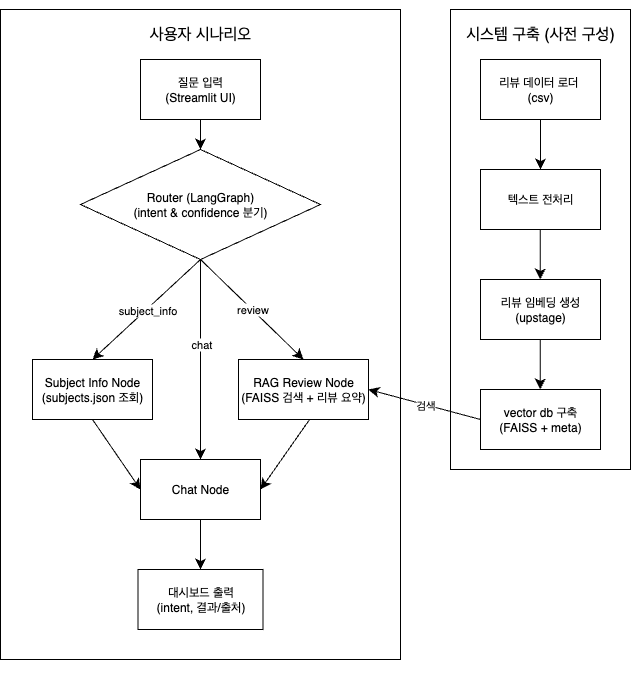

The diagram above was exported from draw.io. Its source (the exported page's mxGraphModel, read from the mxfile embedded in the PNG):
<mxGraphModel dx="-737" dy="1885" grid="1" gridSize="10" guides="1" tooltips="1" connect="1" arrows="1" fold="1" page="1" pageScale="1" pageWidth="1920" pageHeight="1080" background="#FFFFFF" math="0" shadow="0">
  <root>
    <mxCell id="0" />
    <mxCell id="1" parent="0" />
    <mxCell id="tP91jFBP91s8nwAndYVf-1" value="" style="rounded=0;whiteSpace=wrap;html=1;" parent="1" vertex="1">
      <mxGeometry x="3100" y="-750" width="180" height="460" as="geometry" />
    </mxCell>
    <mxCell id="tP91jFBP91s8nwAndYVf-2" value="리뷰 데이터 로더&amp;nbsp;&lt;br&gt;(csv)" style="rounded=0;whiteSpace=wrap;html=1;" parent="1" vertex="1">
      <mxGeometry x="3130" y="-700" width="120" height="60" as="geometry" />
    </mxCell>
    <mxCell id="tP91jFBP91s8nwAndYVf-3" value="텍스트 전처리" style="rounded=0;whiteSpace=wrap;html=1;" parent="1" vertex="1">
      <mxGeometry x="3130" y="-590" width="120" height="60" as="geometry" />
    </mxCell>
    <mxCell id="tP91jFBP91s8nwAndYVf-4" value="vector db 구축&lt;br&gt;(FAISS + meta)" style="rounded=0;whiteSpace=wrap;html=1;" parent="1" vertex="1">
      <mxGeometry x="3130" y="-370" width="120" height="60" as="geometry" />
    </mxCell>
    <mxCell id="tP91jFBP91s8nwAndYVf-5" value="리뷰 임베딩 생성&lt;div&gt;(upstage&lt;span style=&quot;background-color: transparent; color: light-dark(rgb(0, 0, 0), rgb(255, 255, 255));&quot;&gt;)&lt;/span&gt;&lt;/div&gt;" style="rounded=0;whiteSpace=wrap;html=1;" parent="1" vertex="1">
      <mxGeometry x="3130" y="-480" width="120" height="60" as="geometry" />
    </mxCell>
    <mxCell id="tP91jFBP91s8nwAndYVf-6" value="" style="rounded=0;whiteSpace=wrap;html=1;" parent="1" vertex="1">
      <mxGeometry x="2650" y="-750" width="400" height="650" as="geometry" />
    </mxCell>
    <mxCell id="tP91jFBP91s8nwAndYVf-8" value="Subject Info Node&lt;div&gt;(subjects.json 조회)&lt;/div&gt;" style="rounded=0;whiteSpace=wrap;html=1;" parent="1" vertex="1">
      <mxGeometry x="2682" y="-400" width="120" height="60" as="geometry" />
    </mxCell>
    <mxCell id="tP91jFBP91s8nwAndYVf-9" value="RAG Review Node&lt;br&gt;(FAISS 검색 + 리뷰 요약)" style="rounded=0;whiteSpace=wrap;html=1;" parent="1" vertex="1">
      <mxGeometry x="2888" y="-400" width="130" height="60" as="geometry" />
    </mxCell>
    <mxCell id="tP91jFBP91s8nwAndYVf-10" value="Router (LangGraph)&lt;div&gt;(intent &amp;amp; confidence 분기)&lt;/div&gt;" style="rhombus;whiteSpace=wrap;html=1;" parent="1" vertex="1">
      <mxGeometry x="2730" y="-610" width="240" height="110" as="geometry" />
    </mxCell>
    <mxCell id="tP91jFBP91s8nwAndYVf-11" value="대시보드 출력&lt;div&gt;(intent, 결과/출처)&lt;/div&gt;" style="rounded=0;whiteSpace=wrap;html=1;" parent="1" vertex="1">
      <mxGeometry x="2787.5" y="-190" width="125" height="60" as="geometry" />
    </mxCell>
    <mxCell id="tP91jFBP91s8nwAndYVf-12" value="Chat Node" style="rounded=0;whiteSpace=wrap;html=1;" parent="1" vertex="1">
      <mxGeometry x="2790" y="-300" width="120" height="60" as="geometry" />
    </mxCell>
    <mxCell id="tP91jFBP91s8nwAndYVf-13" value="사용자 시나리오" style="text;strokeColor=none;fillColor=none;html=1;align=center;verticalAlign=middle;whiteSpace=wrap;rounded=0;fontSize=16;" parent="1" vertex="1">
      <mxGeometry x="2785" y="-740" width="130" height="30" as="geometry" />
    </mxCell>
    <mxCell id="tP91jFBP91s8nwAndYVf-14" value="" style="endArrow=classic;html=1;rounded=0;fontSize=12;startSize=8;endSize=8;curved=1;entryX=0.5;entryY=0;entryDx=0;entryDy=0;exitX=0.5;exitY=1;exitDx=0;exitDy=0;" parent="1" source="tP91jFBP91s8nwAndYVf-10" target="tP91jFBP91s8nwAndYVf-8" edge="1">
      <mxGeometry relative="1" as="geometry">
        <mxPoint x="2790" y="-527" as="sourcePoint" />
        <mxPoint x="2770" y="-450" as="targetPoint" />
      </mxGeometry>
    </mxCell>
    <mxCell id="tP91jFBP91s8nwAndYVf-15" value="subject_info" style="edgeLabel;resizable=0;html=1;;align=center;verticalAlign=middle;" parent="tP91jFBP91s8nwAndYVf-14" connectable="0" vertex="1">
      <mxGeometry relative="1" as="geometry" />
    </mxCell>
    <mxCell id="tP91jFBP91s8nwAndYVf-16" value="" style="endArrow=classic;html=1;rounded=0;fontSize=12;startSize=8;endSize=8;curved=1;entryX=0.5;entryY=0;entryDx=0;entryDy=0;exitX=0.5;exitY=1;exitDx=0;exitDy=0;" parent="1" source="tP91jFBP91s8nwAndYVf-10" target="tP91jFBP91s8nwAndYVf-9" edge="1">
      <mxGeometry relative="1" as="geometry">
        <mxPoint x="2888" y="-500" as="sourcePoint" />
        <mxPoint x="2820" y="-433" as="targetPoint" />
      </mxGeometry>
    </mxCell>
    <mxCell id="tP91jFBP91s8nwAndYVf-17" value="review" style="edgeLabel;resizable=0;html=1;;align=center;verticalAlign=middle;" parent="tP91jFBP91s8nwAndYVf-16" connectable="0" vertex="1">
      <mxGeometry relative="1" as="geometry" />
    </mxCell>
    <mxCell id="tP91jFBP91s8nwAndYVf-18" value="" style="endArrow=classic;html=1;rounded=0;fontSize=12;startSize=8;endSize=8;curved=1;exitX=0.5;exitY=1;exitDx=0;exitDy=0;entryX=0.5;entryY=0;entryDx=0;entryDy=0;" parent="1" source="tP91jFBP91s8nwAndYVf-10" target="tP91jFBP91s8nwAndYVf-12" edge="1">
      <mxGeometry relative="1" as="geometry">
        <mxPoint x="2780" y="-380" as="sourcePoint" />
        <mxPoint x="2880" y="-380" as="targetPoint" />
      </mxGeometry>
    </mxCell>
    <mxCell id="tP91jFBP91s8nwAndYVf-19" value="chat" style="edgeLabel;resizable=0;html=1;;align=center;verticalAlign=middle;" parent="tP91jFBP91s8nwAndYVf-18" connectable="0" vertex="1">
      <mxGeometry relative="1" as="geometry">
        <mxPoint y="-16" as="offset" />
      </mxGeometry>
    </mxCell>
    <mxCell id="tP91jFBP91s8nwAndYVf-20" value="" style="endArrow=classic;html=1;rounded=0;fontSize=12;startSize=8;endSize=8;curved=1;exitX=0.5;exitY=1;exitDx=0;exitDy=0;" parent="1" source="tP91jFBP91s8nwAndYVf-12" target="tP91jFBP91s8nwAndYVf-11" edge="1">
      <mxGeometry width="50" height="50" relative="1" as="geometry">
        <mxPoint x="2808" y="-300" as="sourcePoint" />
        <mxPoint x="2858" y="-350" as="targetPoint" />
      </mxGeometry>
    </mxCell>
    <mxCell id="tP91jFBP91s8nwAndYVf-21" value="" style="endArrow=classic;html=1;rounded=0;fontSize=12;startSize=8;endSize=8;curved=1;exitX=0.5;exitY=1;exitDx=0;exitDy=0;" parent="1" target="tP91jFBP91s8nwAndYVf-10" edge="1">
      <mxGeometry relative="1" as="geometry">
        <mxPoint x="2850" y="-640" as="sourcePoint" />
        <mxPoint x="2890" y="-363" as="targetPoint" />
      </mxGeometry>
    </mxCell>
    <mxCell id="tP91jFBP91s8nwAndYVf-22" value="질문 입력&lt;div&gt;(Streamlit UI)&lt;/div&gt;" style="rounded=0;whiteSpace=wrap;html=1;" parent="1" vertex="1">
      <mxGeometry x="2790" y="-700" width="120" height="60" as="geometry" />
    </mxCell>
    <mxCell id="tP91jFBP91s8nwAndYVf-23" style="edgeStyle=none;curved=1;rounded=0;orthogonalLoop=1;jettySize=auto;html=1;exitX=0.5;exitY=0;exitDx=0;exitDy=0;fontSize=12;startSize=8;endSize=8;" parent="1" source="tP91jFBP91s8nwAndYVf-6" target="tP91jFBP91s8nwAndYVf-6" edge="1">
      <mxGeometry relative="1" as="geometry" />
    </mxCell>
    <mxCell id="tP91jFBP91s8nwAndYVf-25" value="" style="endArrow=classic;html=1;rounded=0;fontSize=12;startSize=8;endSize=8;curved=1;exitX=0;exitY=0.5;exitDx=0;exitDy=0;entryX=1;entryY=0.5;entryDx=0;entryDy=0;" parent="1" source="tP91jFBP91s8nwAndYVf-4" target="tP91jFBP91s8nwAndYVf-9" edge="1">
      <mxGeometry relative="1" as="geometry">
        <mxPoint x="3330" y="-240" as="sourcePoint" />
        <mxPoint x="3430" y="-240" as="targetPoint" />
      </mxGeometry>
    </mxCell>
    <mxCell id="tP91jFBP91s8nwAndYVf-26" value="검색" style="edgeLabel;resizable=0;html=1;;align=center;verticalAlign=middle;" parent="tP91jFBP91s8nwAndYVf-25" connectable="0" vertex="1">
      <mxGeometry relative="1" as="geometry">
        <mxPoint as="offset" />
      </mxGeometry>
    </mxCell>
    <mxCell id="tP91jFBP91s8nwAndYVf-27" value="시스템 구축 (사전 구성)" style="text;strokeColor=none;fillColor=none;html=1;align=center;verticalAlign=middle;whiteSpace=wrap;rounded=0;fontSize=16;" parent="1" vertex="1">
      <mxGeometry x="3100" y="-740" width="180" height="30" as="geometry" />
    </mxCell>
    <mxCell id="tP91jFBP91s8nwAndYVf-28" value="" style="endArrow=classic;html=1;rounded=0;fontSize=12;startSize=8;endSize=8;curved=1;exitX=0.5;exitY=1;exitDx=0;exitDy=0;" parent="1" source="tP91jFBP91s8nwAndYVf-2" target="tP91jFBP91s8nwAndYVf-3" edge="1">
      <mxGeometry width="50" height="50" relative="1" as="geometry">
        <mxPoint x="3210" y="-600" as="sourcePoint" />
        <mxPoint x="3260" y="-650" as="targetPoint" />
      </mxGeometry>
    </mxCell>
    <mxCell id="tP91jFBP91s8nwAndYVf-29" value="" style="endArrow=classic;html=1;rounded=0;fontSize=12;startSize=8;endSize=8;curved=1;exitX=0.5;exitY=1;exitDx=0;exitDy=0;" parent="1" edge="1">
      <mxGeometry width="50" height="50" relative="1" as="geometry">
        <mxPoint x="3189.8" y="-530" as="sourcePoint" />
        <mxPoint x="3189.8" y="-480" as="targetPoint" />
      </mxGeometry>
    </mxCell>
    <mxCell id="tP91jFBP91s8nwAndYVf-30" value="" style="endArrow=classic;html=1;rounded=0;fontSize=12;startSize=8;endSize=8;curved=1;exitX=0.5;exitY=1;exitDx=0;exitDy=0;" parent="1" edge="1">
      <mxGeometry width="50" height="50" relative="1" as="geometry">
        <mxPoint x="3189.8" y="-420" as="sourcePoint" />
        <mxPoint x="3189.8" y="-370" as="targetPoint" />
      </mxGeometry>
    </mxCell>
    <mxCell id="-G1FmsyvmcqZMQla4IY5-1" value="" style="endArrow=classic;html=1;rounded=0;fontSize=12;startSize=8;endSize=8;curved=1;entryX=0;entryY=0.5;entryDx=0;entryDy=0;exitX=0.5;exitY=1;exitDx=0;exitDy=0;" edge="1" parent="1" source="tP91jFBP91s8nwAndYVf-8" target="tP91jFBP91s8nwAndYVf-12">
      <mxGeometry relative="1" as="geometry">
        <mxPoint x="2824" y="-340" as="sourcePoint" />
        <mxPoint x="2778" y="-263" as="targetPoint" />
      </mxGeometry>
    </mxCell>
    <mxCell id="-G1FmsyvmcqZMQla4IY5-3" value="" style="endArrow=classic;html=1;rounded=0;fontSize=12;startSize=8;endSize=8;curved=1;exitX=0.546;exitY=1.003;exitDx=0;exitDy=0;exitPerimeter=0;entryX=1;entryY=0.5;entryDx=0;entryDy=0;" edge="1" parent="1" source="tP91jFBP91s8nwAndYVf-9" target="tP91jFBP91s8nwAndYVf-12">
      <mxGeometry relative="1" as="geometry">
        <mxPoint x="2808" y="-260" as="sourcePoint" />
        <mxPoint x="2908" y="-260" as="targetPoint" />
      </mxGeometry>
    </mxCell>
    <mxCell id="-G1FmsyvmcqZMQla4IY5-20" style="edgeStyle=none;curved=1;rounded=0;orthogonalLoop=1;jettySize=auto;html=1;exitX=0.5;exitY=0;exitDx=0;exitDy=0;fontSize=12;startSize=8;endSize=8;" edge="1" parent="1">
      <mxGeometry relative="1" as="geometry">
        <mxPoint x="2765" y="-90" as="sourcePoint" />
        <mxPoint x="2765" y="-90" as="targetPoint" />
      </mxGeometry>
    </mxCell>
  </root>
</mxGraphModel>